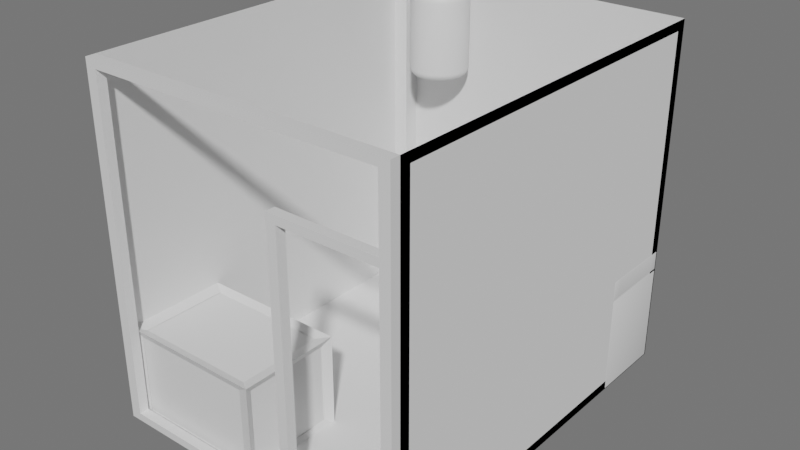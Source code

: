 # Source: atelier.blend  (saved by Blender 2.83.19; exported with 4.5.12 LTS)
import bpy
from mathutils import Matrix  # noqa: F401  (used for matrix-valued properties, if any)

bpy.ops.wm.read_factory_settings(use_empty=True)
scene = bpy.context.scene
scene.name = 'Scene'

# ---- collections
col_collection = bpy.data.collections.new('Collection'); scene.collection.children.link(col_collection)
col_serveur = bpy.data.collections.new('Serveur'); col_collection.children.link(col_serveur)
col_murs = bpy.data.collections.new('Murs'); scene.collection.children.link(col_murs)

# ---- materials (node trees are filled in below, after node groups)
mat_mur = bpy.data.materials.new('Mur')
mat_mur.use_transparent_shadow = False
mat_mur.diffuse_color = (1.0, 1.0, 1.0, 1.0)
mat_mur.roughness = 1.0
mat_chaudiere = bpy.data.materials.new('Chaudiere')
mat_chaudiere.use_transparent_shadow = False
mat_chaudiere.diffuse_color = (1.0, 1.0, 1.0, 1.0)
mat_chaudiere.metallic = 0.3689
mat_serveurframe = bpy.data.materials.new('ServeurFrame')
mat_serveurframe.use_transparent_shadow = False
mat_serveurframe.diffuse_color = (0.2556, 0.402, 0.1727, 1.0)
mat_serveur = bpy.data.materials.new('Serveur')
mat_serveur.use_transparent_shadow = False
mat_serveur.diffuse_color = (0.3316, 0.8, 0.1078, 0.3929)

# ---- material node trees
mat_mur.use_nodes = True; mat_mur.node_tree.nodes.clear()
_N = mat_mur.node_tree.nodes; _L = mat_mur.node_tree.links
n0 = _N.new('ShaderNodeBsdfPrincipled'); n0.name = 'Principled BSDF'; n0.location = (10, 300)
n0.distribution = 'GGX'
n0.subsurface_method = 'BURLEY'
n0.inputs[3].default_value = 1.45
n0.inputs[27].default_value = (0.0, 0.0, 0.0, 1.0)
n0.inputs[28].default_value = 1.0
n1 = _N.new('ShaderNodeOutputMaterial'); n1.name = 'Material Output'; n1.location = (300, 300)
_L.new(n0.outputs[0], n1.inputs[0])
n1.is_active_output = True
mat_chaudiere.use_nodes = True; mat_chaudiere.node_tree.nodes.clear()
_N = mat_chaudiere.node_tree.nodes; _L = mat_chaudiere.node_tree.links
n0 = _N.new('ShaderNodeBsdfPrincipled'); n0.name = 'Principled BSDF'; n0.location = (10, 300)
n0.distribution = 'GGX'
n0.subsurface_method = 'BURLEY'
n0.inputs[3].default_value = 1.45
n0.inputs[27].default_value = (0.0, 0.0, 0.0, 1.0)
n0.inputs[28].default_value = 1.0
n1 = _N.new('ShaderNodeOutputMaterial'); n1.name = 'Material Output'; n1.location = (300, 300)
_L.new(n0.outputs[0], n1.inputs[0])
n1.is_active_output = True
mat_serveurframe.use_nodes = True; mat_serveurframe.node_tree.nodes.clear()
_N = mat_serveurframe.node_tree.nodes; _L = mat_serveurframe.node_tree.links
n0 = _N.new('ShaderNodeBsdfPrincipled'); n0.name = 'Principled BSDF'; n0.location = (10, 300)
n0.distribution = 'GGX'
n0.subsurface_method = 'BURLEY'
n0.inputs[3].default_value = 1.45
n0.inputs[27].default_value = (0.0, 0.0, 0.0, 1.0)
n0.inputs[28].default_value = 1.0
n1 = _N.new('ShaderNodeOutputMaterial'); n1.name = 'Material Output'; n1.location = (300, 300)
_L.new(n0.outputs[0], n1.inputs[0])
n1.is_active_output = True
mat_serveur.use_nodes = True; mat_serveur.node_tree.nodes.clear()
_N = mat_serveur.node_tree.nodes; _L = mat_serveur.node_tree.links
n0 = _N.new('ShaderNodeBsdfPrincipled'); n0.name = 'Principled BSDF'; n0.location = (10, 300)
n0.distribution = 'GGX'
n0.subsurface_method = 'BURLEY'
n0.inputs[3].default_value = 1.45
n0.inputs[27].default_value = (0.0, 0.0, 0.0, 1.0)
n0.inputs[28].default_value = 1.0
n1 = _N.new('ShaderNodeOutputMaterial'); n1.name = 'Material Output'; n1.location = (300, 300)
_L.new(n0.outputs[0], n1.inputs[0])
n1.is_active_output = True

# ---- world
world_world = bpy.data.worlds.new('World'); scene.world = world_world
world_world.use_nodes = True; world_world.node_tree.nodes.clear()
_N = world_world.node_tree.nodes; _L = world_world.node_tree.links
n0 = _N.new('ShaderNodeOutputWorld'); n0.name = 'World Output'; n0.location = (300, 300)
n1 = _N.new('ShaderNodeBackground'); n1.name = 'Background'; n1.location = (10, 300)
n1.inputs[0].default_value = (0.1523, 0.1523, 0.1523, 1.0)
_L.new(n1.outputs[0], n0.inputs[0])
n0.is_active_output = True
world_world.color = (0.05088, 0.05088, 0.05088)
world_world.use_sun_shadow = False
world_world.sun_shadow_jitter_overblur = 0.0

# ---- meshes
me_plane_008 = bpy.data.meshes.new('Plane.008')
me_plane_008.from_pydata([(-1.192, -1.465, 0.0), (1.192, -1.465, 0.0), (-1.192, 1.465, 0.0), (1.192, 1.465, 0.0)], [], [(0, 2, 3, 1)])
_uv = me_plane_008.uv_layers.new(name='UVMap')
_uv.uv.foreach_set('vector', [0.0, 0.0, 0.0, 1.0, 1.0, 1.0, 1.0, 0.0])
me_plane_008.materials.append(mat_mur)
me_plane_008.use_remesh_fix_poles = True
me_plane_008.use_remesh_preserve_attributes = False
me_plane_008.use_mirror_vertex_groups = False
me_plane_008.update()
me_plane_011 = bpy.data.meshes.new('Plane.011')
me_plane_011.from_pydata([(0.6, -0.3, 0.0), (0.6, 0.3, 0.0), (0.2, -0.3, 0.0), (0.2, 0.3, 0.0), (-0.01953, -0.3, 0.0), (-0.01953, 0.3, 0.0), (0.5574, -0.2099, 0.0), (0.5574, 0.2099, 0.0), (0.2426, -0.2099, 0.0), (0.2426, 0.2099, 0.0), (0.5574, -0.2099, -0.1132), (0.5574, 0.2099, -0.1132), (0.2426, -0.2099, -0.1132), (0.2426, 0.2099, -0.1132), (0.5623, -0.3, 0.0), (0.2377, -0.3, 0.0), (0.2377, 0.3, 0.0), (0.5623, 0.3, 0.0), (0.5201, -0.231, 0.0), (0.2799, -0.231, 0.0), (0.2799, 0.231, 0.0), (0.5201, 0.231, 0.0), (0.5201, -0.231, -0.1132), (0.2799, -0.231, -0.1132), (0.2799, 0.231, -0.1132), (0.5201, 0.231, -0.1132), (0.6, -0.2225, 0.0), (0.6, 0.2225, 0.0), (0.2, -0.2225, 0.0), (0.2, 0.2225, 0.0), (-0.01953, -0.2225, 0.0), (-0.01953, 0.2225, 0.0), (0.5733, -0.1713, 0.0), (0.5733, 0.1713, 0.0), (0.2267, -0.1713, 0.0), (0.2267, 0.1713, 0.0), (0.5733, -0.1713, -0.1132), (0.5733, 0.1713, -0.1132), (0.2267, -0.1713, -0.1132), (0.2267, 0.1713, -0.1132), (0.5479, 0.1463, -0.1506), (0.5344, 0.1792, -0.1506), (0.2521, 0.1463, -0.1506), (0.2656, 0.1792, -0.1506), (0.2974, -0.1972, -0.1506), (0.2656, -0.1792, -0.1506), (0.5026, 0.1972, -0.1506), (0.5344, -0.1792, -0.1506), (0.5026, -0.1972, -0.1506), (0.2974, 0.1972, -0.1506), (0.5026, 0.1463, -0.1506), (0.2974, 0.1463, -0.1506), (0.5479, -0.1463, -0.1506), (0.2521, -0.1463, -0.1506), (0.5026, -0.1463, -0.1506), (0.2974, -0.1463, -0.1506), (0.6, -0.3, -0.1549), (0.6, 0.3, -0.1549), (0.2, -0.3, -0.1549), (0.2, 0.3, -0.1549), (-0.01953, -0.3, -0.1549), (-0.01953, 0.3, -0.1549), (0.5623, -0.3, -0.1549), (0.2377, -0.3, -0.1549), (0.2377, 0.3, -0.1549), (0.5623, 0.3, -0.1549), (0.6, -0.2225, -0.1549), (0.6, 0.2225, -0.1549), (0.5351, -0.2592, -0.1549), (0.5351, 0.2592, -0.1549), (0.1895, -0.2592, -0.1549), (0.1895, 0.2592, -0.1549), (-0.01953, -0.2592, -0.1549), (-0.01953, 0.2592, -0.1549), (0.5025, -0.2592, -0.1549), (0.222, -0.2592, -0.1549), (0.222, 0.2592, -0.1549), (0.5025, 0.2592, -0.1549), (0.5351, -0.1922, -0.1549), (0.5351, 0.1922, -0.1549)], [], [(29, 3, 9, 35), (28, 2, 4, 30), (21, 7, 11, 25), (17, 1, 7, 21), (26, 0, 6, 32), (15, 2, 8, 19), (38, 39, 42, 53), (35, 9, 13, 39), (19, 8, 12, 23), (32, 6, 10, 36), (6, 18, 22, 10), (18, 19, 23, 22), (11, 37, 40, 41), (22, 23, 44, 48), (0, 14, 18, 6), (14, 15, 19, 18), (3, 16, 20, 9), (16, 17, 21, 20), (9, 20, 24, 13), (20, 21, 25, 24), (12, 38, 53, 45), (25, 11, 41, 46), (10, 22, 48, 47), (37, 36, 52, 40), (7, 33, 37, 11), (33, 32, 36, 37), (8, 34, 38, 12), (34, 35, 39, 38), (23, 12, 45, 44), (24, 25, 46, 49), (1, 27, 33, 7), (27, 26, 32, 33), (3, 29, 31, 5), (29, 28, 30, 31), (2, 28, 34, 8), (28, 29, 35, 34), (55, 44, 45, 53), (52, 47, 48, 54), (54, 48, 44, 55), (46, 50, 51, 49), (50, 54, 55, 51), (41, 40, 50, 46), (40, 52, 54, 50), (49, 51, 42, 43), (51, 55, 53, 42), (39, 13, 43, 42), (13, 24, 49, 43), (36, 10, 47, 52), (1, 17, 65, 57), (14, 0, 56, 62), (4, 2, 58, 60), (15, 14, 62, 63), (3, 5, 61, 59), (0, 26, 66, 56), (16, 3, 59, 64), (26, 27, 67, 66), (17, 16, 64, 65), (2, 15, 63, 58), (27, 1, 57, 67), (60, 58, 70, 72), (64, 59, 71, 76), (59, 61, 73, 71), (65, 64, 76, 77), (58, 63, 75, 70), (56, 66, 78, 68), (57, 65, 77, 69), (66, 67, 79, 78), (62, 56, 68, 74), (67, 57, 69, 79), (63, 62, 74, 75)])
me_plane_011.polygons.foreach_set('use_smooth', [True] * 70)
_uv = me_plane_011.uv_layers.new(name='UVMap')
_uv.uv.foreach_set('vector', [1.0, 0.6667, 1.0, 1.0, 1.0, 1.0, 1.0, 0.6667, 1.0, 0.3333, 1.0, 0.0, 1.0, 0.0, 1.0, 0.3333, 0.0, 0.0, 0.0, 0.0, 0.0, 0.0, 0.0, 0.0, 0.0, 0.0, 0.0, 0.0, 0.0, 0.0, 0.0, 0.0, 0.0, 0.0, 0.0, 0.0, 0.0, 0.0, 0.0, 0.0, 0.0, 0.0, 0.0, 0.0, 0.0, 0.0, 0.0, 0.0, 1.0, 0.3333, 1.0, 0.6667, 1.0, 0.6667, 1.0, 0.3333, 1.0, 0.6667, 1.0, 1.0, 1.0, 1.0, 1.0, 0.6667, 0.0, 0.0, 0.0, 0.0, 0.0, 0.0, 0.0, 0.0, 0.0, 0.0, 0.0, 0.0, 0.0, 0.0, 0.0, 0.0, 0.0, 0.0, 0.0, 0.0, 0.0, 0.0, 0.0, 0.0, 0.0, 0.0, 0.0, 0.0, 0.0, 0.0, 0.0, 0.0, 0.0, 0.0, 0.0, 0.0, 0.0, 0.0, 0.0, 0.0, 0.0, 0.0, 0.0, 0.0, 0.0, 0.0, 0.0, 0.0, 0.0, 0.0, 0.0, 0.0, 0.0, 0.0, 0.0, 0.0, 0.0, 0.0, 0.0, 0.0, 0.0, 0.0, 0.0, 0.0, 0.0, 0.0, 0.0, 0.0, 0.0, 0.0, 0.0, 0.0, 0.0, 0.0, 0.0, 0.0, 0.0, 0.0, 0.0, 0.0, 0.0, 0.0, 0.0, 0.0, 0.0, 0.0, 0.0, 0.0, 0.0, 0.0, 0.0, 0.0, 0.0, 0.0, 0.0, 0.0, 1.0, 0.0, 1.0, 0.3333, 1.0, 0.3333, 1.0, 0.0, 0.0, 0.0, 0.0, 0.0, 0.0, 0.0, 0.0, 0.0, 0.0, 0.0, 0.0, 0.0, 0.0, 0.0, 0.0, 0.0, 0.0, 0.0, 0.0, 0.0, 0.0, 0.0, 0.0, 0.0, 0.0, 0.0, 0.0, 0.0, 0.0, 0.0, 0.0, 0.0, 0.0, 0.0, 0.0, 0.0, 0.0, 0.0, 0.0, 0.0, 1.0, 0.0, 1.0, 0.3333, 1.0, 0.3333, 1.0, 0.0, 1.0, 0.3333, 1.0, 0.6667, 1.0, 0.6667, 1.0, 0.3333, 0.0, 0.0, 0.0, 0.0, 0.0, 0.0, 0.0, 0.0, 0.0, 0.0, 0.0, 0.0, 0.0, 0.0, 0.0, 0.0, 0.0, 0.0, 0.0, 0.0, 0.0, 0.0, 0.0, 0.0, 0.0, 0.0, 0.0, 0.0, 0.0, 0.0, 0.0, 0.0, 1.0, 1.0, 1.0, 0.6667, 1.0, 0.6667, 1.0, 1.0, 1.0, 0.6667, 1.0, 0.3333, 1.0, 0.3333, 1.0, 0.6667, 1.0, 0.0, 1.0, 0.3333, 1.0, 0.3333, 1.0, 0.0, 1.0, 0.3333, 1.0, 0.6667, 1.0, 0.6667, 1.0, 0.3333, 1.0, 0.3333, 1.0, 0.0, 1.0, 0.0, 1.0, 0.3333, 1.0, 0.3333, 1.0, 0.0, 1.0, 0.0, 1.0, 0.3333, 1.0, 0.3333, 1.0, 0.0, 1.0, 0.0, 1.0, 0.3333, 1.0, 1.0, 1.0, 0.6667, 1.0, 0.6667, 1.0, 1.0, 1.0, 0.6667, 1.0, 0.3333, 1.0, 0.3333, 1.0, 0.6667, 1.0, 1.0, 1.0, 0.6667, 1.0, 0.6667, 1.0, 1.0, 1.0, 0.6667, 1.0, 0.3333, 1.0, 0.3333, 1.0, 0.6667, 1.0, 1.0, 1.0, 0.6667, 1.0, 0.6667, 1.0, 1.0, 1.0, 0.6667, 1.0, 0.3333, 1.0, 0.3333, 1.0, 0.6667, 1.0, 0.6667, 1.0, 1.0, 1.0, 1.0, 1.0, 0.6667, 0.0, 0.0, 0.0, 0.0, 0.0, 0.0, 0.0, 0.0, 0.0, 0.0, 0.0, 0.0, 0.0, 0.0, 0.0, 0.0, 0.0, 0.0, 0.0, 0.0, 0.0, 0.0, 0.0, 0.0, 0.0, 0.0, 0.0, 0.0, 0.0, 0.0, 0.0, 0.0, 1.0, 0.0, 1.0, 0.0, 1.0, 0.0, 1.0, 0.0, 0.0, 0.0, 0.0, 0.0, 0.0, 0.0, 0.0, 0.0, 1.0, 1.0, 1.0, 1.0, 1.0, 1.0, 1.0, 1.0, 0.0, 0.0, 0.0, 0.0, 0.0, 0.0, 0.0, 0.0, 0.0, 0.0, 0.0, 0.0, 0.0, 0.0, 0.0, 0.0, 0.0, 0.0, 0.0, 0.0, 0.0, 0.0, 0.0, 0.0, 0.0, 0.0, 0.0, 0.0, 0.0, 0.0, 0.0, 0.0, 0.0, 0.0, 0.0, 0.0, 0.0, 0.0, 0.0, 0.0, 0.0, 0.0, 0.0, 0.0, 0.0, 0.0, 0.0, 0.0, 1.0, 0.0, 1.0, 0.0, 1.0, 0.0, 1.0, 0.0, 0.0, 0.0, 0.0, 0.0, 0.0, 0.0, 0.0, 0.0, 1.0, 1.0, 1.0, 1.0, 1.0, 1.0, 1.0, 1.0, 0.0, 0.0, 0.0, 0.0, 0.0, 0.0, 0.0, 0.0, 0.0, 0.0, 0.0, 0.0, 0.0, 0.0, 0.0, 0.0, 0.0, 0.0, 0.0, 0.0, 0.0, 0.0, 0.0, 0.0, 0.0, 0.0, 0.0, 0.0, 0.0, 0.0, 0.0, 0.0, 0.0, 0.0, 0.0, 0.0, 0.0, 0.0, 0.0, 0.0, 0.0, 0.0, 0.0, 0.0, 0.0, 0.0, 0.0, 0.0, 0.0, 0.0, 0.0, 0.0, 0.0, 0.0, 0.0, 0.0, 0.0, 0.0, 0.0, 0.0, 0.0, 0.0, 0.0, 0.0])
me_plane_011.use_remesh_fix_poles = True
me_plane_011.use_remesh_preserve_attributes = False
me_plane_011.use_mirror_vertex_groups = False
me_plane_011.update()
me_plane_013 = bpy.data.meshes.new('Plane.013')
me_plane_013.from_pydata([(-0.6, -0.3, -0.1558), (0.6, -0.3, -0.1558), (-0.6, 0.3, -0.1558), (0.6, 0.3, -0.1558), (-0.6, -0.3, -0.901), (0.6, -0.3, -0.901), (-0.6, 0.3, -0.901), (0.6, 0.3, -0.901)], [], [(1, 3, 2, 0), (5, 4, 6, 7), (2, 3, 7, 6), (1, 0, 4, 5), (3, 1, 5, 7), (0, 2, 6, 4)])
me_plane_013.polygons.foreach_set('use_smooth', [True] * 6)
_uv = me_plane_013.uv_layers.new(name='UVMap')
_uv.uv.foreach_set('vector', [0.0, 0.0, 0.0, 0.0, 0.0, 0.0, 0.0, 0.0, 0.0, 0.0, 0.0, 0.0, 0.0, 0.0, 0.0, 0.0, 0.0, 0.0, 0.0, 0.0, 0.0, 0.0, 0.0, 0.0, 0.0, 0.0, 0.0, 0.0, 0.0, 0.0, 0.0, 0.0, 0.0, 0.0, 0.0, 0.0, 0.0, 0.0, 0.0, 0.0, 0.0, 0.0, 0.0, 0.0, 0.0, 0.0, 0.0, 0.0])
me_plane_013.use_remesh_fix_poles = True
me_plane_013.use_remesh_preserve_attributes = False
me_plane_013.use_mirror_vertex_groups = False
me_plane_013.update()
me_cylinder_002 = bpy.data.meshes.new('Cylinder.002')
me_cylinder_002.from_pydata([(0.0, 0.225, -0.29), (0.0, 0.225, 0.29), (0.02205, 0.2239, -0.29), (0.02205, 0.2239, 0.29), (0.0439, 0.2207, -0.29), (0.0439, 0.2207, 0.29), (0.06531, 0.2153, -0.29), (0.06531, 0.2153, 0.29), (0.0861, 0.2079, -0.29), (0.0861, 0.2079, 0.29), (0.1061, 0.1984, -0.29), (0.1061, 0.1984, 0.29), (0.125, 0.1871, -0.29), (0.125, 0.1871, 0.29), (0.1427, 0.1739, -0.29), (0.1427, 0.1739, 0.29), (0.1591, 0.1591, -0.29), (0.1591, 0.1591, 0.29), (0.1739, 0.1427, -0.29), (0.1739, 0.1427, 0.29), (0.1871, 0.125, -0.29), (0.1871, 0.125, 0.29), (0.1984, 0.1061, -0.29), (0.1984, 0.1061, 0.29), (0.2079, 0.0861, -0.29), (0.2079, 0.0861, 0.29), (0.2153, 0.06531, -0.29), (0.2153, 0.06531, 0.29), (0.2207, 0.0439, -0.29), (0.2207, 0.0439, 0.29), (0.2239, 0.02205, -0.29), (0.2239, 0.02205, 0.29), (0.225, -3.666e-08, -0.29), (0.225, -3.666e-08, 0.29), (0.2239, -0.02205, -0.29), (0.2239, -0.02205, 0.29), (0.2207, -0.0439, -0.29), (0.2207, -0.0439, 0.29), (0.2153, -0.06531, -0.29), (0.2153, -0.06531, 0.29), (0.2079, -0.0861, -0.29), (0.2079, -0.0861, 0.29), (0.1984, -0.1061, -0.29), (0.1984, -0.1061, 0.29), (0.1871, -0.125, -0.29), (0.1871, -0.125, 0.29), (0.1739, -0.1427, -0.29), (0.1739, -0.1427, 0.29), (0.1591, -0.1591, -0.29), (0.1591, -0.1591, 0.29), (0.1427, -0.1739, -0.29), (0.1427, -0.1739, 0.29), (0.125, -0.1871, -0.29), (0.125, -0.1871, 0.29), (0.1061, -0.1984, -0.29), (0.1061, -0.1984, 0.29), (0.0861, -0.2079, -0.29), (0.0861, -0.2079, 0.29), (0.06531, -0.2153, -0.29), (0.06531, -0.2153, 0.29), (0.0439, -0.2207, -0.29), (0.0439, -0.2207, 0.29), (0.02205, -0.2239, -0.29), (0.02205, -0.2239, 0.29), (-1.806e-07, -0.225, -0.29), (-1.806e-07, -0.225, 0.29), (-0.02205, -0.2239, -0.29), (-0.02205, -0.2239, 0.29), (-0.0439, -0.2207, -0.29), (-0.0439, -0.2207, 0.29), (-0.06531, -0.2153, -0.29), (-0.06531, -0.2153, 0.29), (-0.0861, -0.2079, -0.29), (-0.0861, -0.2079, 0.29), (-0.1061, -0.1984, -0.29), (-0.1061, -0.1984, 0.29), (-0.125, -0.1871, -0.29), (-0.125, -0.1871, 0.29), (-0.1427, -0.1739, -0.29), (-0.1427, -0.1739, 0.29), (-0.1591, -0.1591, -0.29), (-0.1591, -0.1591, 0.29), (-0.1739, -0.1427, -0.29), (-0.1739, -0.1427, 0.29), (-0.1871, -0.125, -0.29), (-0.1871, -0.125, 0.29), (-0.1984, -0.1061, -0.29), (-0.1984, -0.1061, 0.29), (-0.2079, -0.0861, -0.29), (-0.2079, -0.0861, 0.29), (-0.2153, -0.06531, -0.29), (-0.2153, -0.06531, 0.29), (-0.2207, -0.0439, -0.29), (-0.2207, -0.0439, 0.29), (-0.2239, -0.02205, -0.29), (-0.2239, -0.02205, 0.29), (-0.225, -1.046e-07, -0.29), (-0.225, -1.046e-07, 0.29), (-0.2239, 0.02205, -0.29), (-0.2239, 0.02205, 0.29), (-0.2207, 0.0439, -0.29), (-0.2207, 0.0439, 0.29), (-0.2153, 0.06531, -0.29), (-0.2153, 0.06531, 0.29), (-0.2079, 0.0861, -0.29), (-0.2079, 0.0861, 0.29), (-0.1984, 0.1061, -0.29), (-0.1984, 0.1061, 0.29), (-0.1871, 0.125, -0.29), (-0.1871, 0.125, 0.29), (-0.1739, 0.1427, -0.29), (-0.1739, 0.1427, 0.29), (-0.1591, 0.1591, -0.29), (-0.1591, 0.1591, 0.29), (-0.1427, 0.1739, -0.29), (-0.1427, 0.1739, 0.29), (-0.125, 0.1871, -0.29), (-0.125, 0.1871, 0.29), (-0.1061, 0.1984, -0.29), (-0.1061, 0.1984, 0.29), (-0.0861, 0.2079, -0.29), (-0.0861, 0.2079, 0.29), (-0.06531, 0.2153, -0.29), (-0.06531, 0.2153, 0.29), (-0.0439, 0.2207, -0.29), (-0.0439, 0.2207, 0.29), (-0.02205, 0.2239, -0.29), (-0.02205, 0.2239, 0.29), (0.0, 0.2021, 0.3283), (0.01981, 0.2011, 0.3283), (0.03942, 0.1982, 0.3283), (0.05865, 0.1934, 0.3283), (0.07732, 0.1867, 0.3283), (0.09525, 0.1782, 0.3283), (0.1123, 0.168, 0.3283), (0.1282, 0.1562, 0.3283), (0.1429, 0.1429, 0.3283), (0.1562, 0.1282, 0.3283), (0.168, 0.1123, 0.3283), (0.1782, 0.09525, 0.3283), (0.1867, 0.07732, 0.3283), (0.1934, 0.05865, 0.3283), (0.1982, 0.03942, 0.3283), (0.2011, 0.01981, 0.3283), (0.2021, -3.292e-08, 0.3283), (0.2011, -0.01981, 0.3283), (0.1982, -0.03942, 0.3283), (0.1934, -0.05865, 0.3283), (0.1867, -0.07732, 0.3283), (0.1782, -0.09525, 0.3283), (0.168, -0.1123, 0.3283), (0.1562, -0.1282, 0.3283), (0.1429, -0.1429, 0.3283), (0.1282, -0.1562, 0.3283), (0.1123, -0.168, 0.3283), (0.09525, -0.1782, 0.3283), (0.07732, -0.1867, 0.3283), (0.05865, -0.1934, 0.3283), (0.03942, -0.1982, 0.3283), (0.0198, -0.2011, 0.3283), (-1.622e-07, -0.2021, 0.3283), (-0.01981, -0.2011, 0.3283), (-0.03942, -0.1982, 0.3283), (-0.05865, -0.1934, 0.3283), (-0.07732, -0.1867, 0.3283), (-0.09525, -0.1782, 0.3283), (-0.1123, -0.168, 0.3283), (-0.1282, -0.1562, 0.3283), (-0.1429, -0.1429, 0.3283), (-0.1562, -0.1282, 0.3283), (-0.168, -0.1123, 0.3283), (-0.1782, -0.09525, 0.3283), (-0.1867, -0.07732, 0.3283), (-0.1934, -0.05865, 0.3283), (-0.1982, -0.03942, 0.3283), (-0.2011, -0.01981, 0.3283), (-0.2021, -9.394e-08, 0.3283), (-0.2011, 0.0198, 0.3283), (-0.1982, 0.03942, 0.3283), (-0.1934, 0.05865, 0.3283), (-0.1867, 0.07732, 0.3283), (-0.1782, 0.09525, 0.3283), (-0.168, 0.1123, 0.3283), (-0.1562, 0.1282, 0.3283), (-0.1429, 0.1429, 0.3283), (-0.1282, 0.1562, 0.3283), (-0.1123, 0.168, 0.3283), (-0.09525, 0.1782, 0.3283), (-0.07732, 0.1867, 0.3283), (-0.05865, 0.1934, 0.3283), (-0.03942, 0.1982, 0.3283), (-0.01981, 0.2011, 0.3283), (0.0, 0.1922, -0.33), (0.01883, 0.1912, -0.33), (0.03749, 0.1885, -0.33), (0.05578, 0.1839, -0.33), (0.07353, 0.1775, -0.33), (0.09058, 0.1695, -0.33), (0.1068, 0.1598, -0.33), (0.1219, 0.1485, -0.33), (0.1359, 0.1359, -0.33), (0.1485, 0.1219, -0.33), (0.1598, 0.1068, -0.33), (0.1695, 0.09058, -0.33), (0.1775, 0.07353, -0.33), (0.1839, 0.05578, -0.33), (0.1885, 0.03749, -0.33), (0.1912, 0.01883, -0.33), (0.1922, -3.131e-08, -0.33), (0.1912, -0.01883, -0.33), (0.1885, -0.03749, -0.33), (0.1839, -0.05578, -0.33), (0.1775, -0.07353, -0.33), (0.1695, -0.09058, -0.33), (0.1598, -0.1068, -0.33), (0.1485, -0.1219, -0.33), (0.1359, -0.1359, -0.33), (0.1219, -0.1485, -0.33), (0.1068, -0.1598, -0.33), (0.09058, -0.1695, -0.33), (0.07353, -0.1775, -0.33), (0.05578, -0.1839, -0.33), (0.03749, -0.1885, -0.33), (0.01883, -0.1912, -0.33), (-1.542e-07, -0.1922, -0.33), (-0.01883, -0.1912, -0.33), (-0.03749, -0.1885, -0.33), (-0.05578, -0.1839, -0.33), (-0.07353, -0.1775, -0.33), (-0.09058, -0.1695, -0.33), (-0.1068, -0.1598, -0.33), (-0.1219, -0.1485, -0.33), (-0.1359, -0.1359, -0.33), (-0.1485, -0.1219, -0.33), (-0.1598, -0.1068, -0.33), (-0.1695, -0.09058, -0.33), (-0.1775, -0.07353, -0.33), (-0.1839, -0.05578, -0.33), (-0.1885, -0.03749, -0.33), (-0.1912, -0.01883, -0.33), (-0.1922, -8.934e-08, -0.33), (-0.1912, 0.01883, -0.33), (-0.1885, 0.03749, -0.33), (-0.1839, 0.05578, -0.33), (-0.1775, 0.07353, -0.33), (-0.1695, 0.09058, -0.33), (-0.1598, 0.1068, -0.33), (-0.1485, 0.1219, -0.33), (-0.1359, 0.1359, -0.33), (-0.1219, 0.1485, -0.33), (-0.1068, 0.1598, -0.33), (-0.09058, 0.1695, -0.33), (-0.07354, 0.1775, -0.33), (-0.05578, 0.1839, -0.33), (-0.03749, 0.1885, -0.33), (-0.01884, 0.1912, -0.33)], [], [(0, 1, 3, 2), (2, 3, 5, 4), (4, 5, 7, 6), (6, 7, 9, 8), (8, 9, 11, 10), (10, 11, 13, 12), (12, 13, 15, 14), (14, 15, 17, 16), (16, 17, 19, 18), (18, 19, 21, 20), (20, 21, 23, 22), (22, 23, 25, 24), (24, 25, 27, 26), (26, 27, 29, 28), (28, 29, 31, 30), (30, 31, 33, 32), (32, 33, 35, 34), (34, 35, 37, 36), (36, 37, 39, 38), (38, 39, 41, 40), (40, 41, 43, 42), (42, 43, 45, 44), (44, 45, 47, 46), (46, 47, 49, 48), (48, 49, 51, 50), (50, 51, 53, 52), (52, 53, 55, 54), (54, 55, 57, 56), (56, 57, 59, 58), (58, 59, 61, 60), (60, 61, 63, 62), (62, 63, 65, 64), (64, 65, 67, 66), (66, 67, 69, 68), (68, 69, 71, 70), (70, 71, 73, 72), (72, 73, 75, 74), (74, 75, 77, 76), (76, 77, 79, 78), (78, 79, 81, 80), (80, 81, 83, 82), (82, 83, 85, 84), (84, 85, 87, 86), (86, 87, 89, 88), (88, 89, 91, 90), (90, 91, 93, 92), (92, 93, 95, 94), (94, 95, 97, 96), (96, 97, 99, 98), (98, 99, 101, 100), (100, 101, 103, 102), (102, 103, 105, 104), (104, 105, 107, 106), (106, 107, 109, 108), (108, 109, 111, 110), (110, 111, 113, 112), (112, 113, 115, 114), (114, 115, 117, 116), (116, 117, 119, 118), (118, 119, 121, 120), (120, 121, 123, 122), (122, 123, 125, 124), (53, 51, 153, 154), (124, 125, 127, 126), (126, 127, 1, 0), (16, 18, 201, 200), (129, 128, 191, 190, 189, 188, 187, 186, 185, 184, 183, 182, 181, 180, 179, 178, 177, 176, 175, 174, 173, 172, 171, 170, 169, 168, 167, 166, 165, 164, 163, 162, 161, 160, 159, 158, 157, 156, 155, 154, 153, 152, 151, 150, 149, 148, 147, 146, 145, 144, 143, 142, 141, 140, 139, 138, 137, 136, 135, 134, 133, 132, 131, 130), (123, 121, 188, 189), (71, 69, 162, 163), (19, 17, 136, 137), (89, 87, 171, 172), (37, 35, 145, 146), (107, 105, 180, 181), (3, 1, 128, 129), (55, 53, 154, 155), (125, 123, 189, 190), (73, 71, 163, 164), (21, 19, 137, 138), (91, 89, 172, 173), (39, 37, 146, 147), (109, 107, 181, 182), (57, 55, 155, 156), (127, 125, 190, 191), (5, 3, 129, 130), (75, 73, 164, 165), (23, 21, 138, 139), (93, 91, 173, 174), (41, 39, 147, 148), (111, 109, 182, 183), (59, 57, 156, 157), (1, 127, 191, 128), (7, 5, 130, 131), (77, 75, 165, 166), (25, 23, 139, 140), (95, 93, 174, 175), (43, 41, 148, 149), (113, 111, 183, 184), (61, 59, 157, 158), (9, 7, 131, 132), (79, 77, 166, 167), (27, 25, 140, 141), (97, 95, 175, 176), (45, 43, 149, 150), (115, 113, 184, 185), (63, 61, 158, 159), (11, 9, 132, 133), (81, 79, 167, 168), (29, 27, 141, 142), (99, 97, 176, 177), (47, 45, 150, 151), (117, 115, 185, 186), (65, 63, 159, 160), (13, 11, 133, 134), (83, 81, 168, 169), (31, 29, 142, 143), (101, 99, 177, 178), (49, 47, 151, 152), (119, 117, 186, 187), (67, 65, 160, 161), (15, 13, 134, 135), (85, 83, 169, 170), (33, 31, 143, 144), (103, 101, 178, 179), (51, 49, 152, 153), (121, 119, 187, 188), (69, 67, 161, 162), (17, 15, 135, 136), (87, 85, 170, 171), (35, 33, 144, 145), (105, 103, 179, 180), (192, 193, 194, 195, 196, 197, 198, 199, 200, 201, 202, 203, 204, 205, 206, 207, 208, 209, 210, 211, 212, 213, 214, 215, 216, 217, 218, 219, 220, 221, 222, 223, 224, 225, 226, 227, 228, 229, 230, 231, 232, 233, 234, 235, 236, 237, 238, 239, 240, 241, 242, 243, 244, 245, 246, 247, 248, 249, 250, 251, 252, 253, 254, 255), (86, 88, 236, 235), (34, 36, 210, 209), (104, 106, 245, 244), (0, 2, 193, 192), (52, 54, 219, 218), (122, 124, 254, 253), (70, 72, 228, 227), (18, 20, 202, 201), (88, 90, 237, 236), (36, 38, 211, 210), (106, 108, 246, 245), (54, 56, 220, 219), (124, 126, 255, 254), (2, 4, 194, 193), (72, 74, 229, 228), (20, 22, 203, 202), (90, 92, 238, 237), (38, 40, 212, 211), (108, 110, 247, 246), (56, 58, 221, 220), (126, 0, 192, 255), (4, 6, 195, 194), (74, 76, 230, 229), (22, 24, 204, 203), (92, 94, 239, 238), (40, 42, 213, 212), (110, 112, 248, 247), (58, 60, 222, 221), (6, 8, 196, 195), (76, 78, 231, 230), (24, 26, 205, 204), (94, 96, 240, 239), (42, 44, 214, 213), (112, 114, 249, 248), (60, 62, 223, 222), (8, 10, 197, 196), (78, 80, 232, 231), (26, 28, 206, 205), (96, 98, 241, 240), (44, 46, 215, 214), (114, 116, 250, 249), (62, 64, 224, 223), (10, 12, 198, 197), (80, 82, 233, 232), (28, 30, 207, 206), (98, 100, 242, 241), (46, 48, 216, 215), (116, 118, 251, 250), (64, 66, 225, 224), (12, 14, 199, 198), (82, 84, 234, 233), (30, 32, 208, 207), (100, 102, 243, 242), (48, 50, 217, 216), (118, 120, 252, 251), (66, 68, 226, 225), (14, 16, 200, 199), (84, 86, 235, 234), (32, 34, 209, 208), (102, 104, 244, 243), (50, 52, 218, 217), (120, 122, 253, 252), (68, 70, 227, 226)])
me_cylinder_002.polygons.foreach_set('use_smooth', [True] * 194)
_uv = me_cylinder_002.uv_layers.new(name='UVMap')
_uv.uv.foreach_set('vector', [1.0, 0.5, 1.0, 1.0, 0.9844, 1.0, 0.9844, 0.5, 0.9844, 0.5, 0.9844, 1.0, 0.9688, 1.0, 0.9688, 0.5, 0.9688, 0.5, 0.9688, 1.0, 0.9531, 1.0, 0.9531, 0.5, 0.9531, 0.5, 0.9531, 1.0, 0.9375, 1.0, 0.9375, 0.5, 0.9375, 0.5, 0.9375, 1.0, 0.9219, 1.0, 0.9219, 0.5, 0.9219, 0.5, 0.9219, 1.0, 0.9062, 1.0, 0.9062, 0.5, 0.9062, 0.5, 0.9062, 1.0, 0.8906, 1.0, 0.8906, 0.5, 0.8906, 0.5, 0.8906, 1.0, 0.875, 1.0, 0.875, 0.5, 0.875, 0.5, 0.875, 1.0, 0.8594, 1.0, 0.8594, 0.5, 0.8594, 0.5, 0.8594, 1.0, 0.8438, 1.0, 0.8438, 0.5, 0.8438, 0.5, 0.8438, 1.0, 0.8281, 1.0, 0.8281, 0.5, 0.8281, 0.5, 0.8281, 1.0, 0.8125, 1.0, 0.8125, 0.5, 0.8125, 0.5, 0.8125, 1.0, 0.7969, 1.0, 0.7969, 0.5, 0.7969, 0.5, 0.7969, 1.0, 0.7812, 1.0, 0.7812, 0.5, 0.7812, 0.5, 0.7812, 1.0, 0.7656, 1.0, 0.7656, 0.5, 0.7656, 0.5, 0.7656, 1.0, 0.75, 1.0, 0.75, 0.5, 0.75, 0.5, 0.75, 1.0, 0.7344, 1.0, 0.7344, 0.5, 0.7344, 0.5, 0.7344, 1.0, 0.7188, 1.0, 0.7188, 0.5, 0.7188, 0.5, 0.7188, 1.0, 0.7031, 1.0, 0.7031, 0.5, 0.7031, 0.5, 0.7031, 1.0, 0.6875, 1.0, 0.6875, 0.5, 0.6875, 0.5, 0.6875, 1.0, 0.6719, 1.0, 0.6719, 0.5, 0.6719, 0.5, 0.6719, 1.0, 0.6562, 1.0, 0.6562, 0.5, 0.6562, 0.5, 0.6562, 1.0, 0.6406, 1.0, 0.6406, 0.5, 0.6406, 0.5, 0.6406, 1.0, 0.625, 1.0, 0.625, 0.5, 0.625, 0.5, 0.625, 1.0, 0.6094, 1.0, 0.6094, 0.5, 0.6094, 0.5, 0.6094, 1.0, 0.5938, 1.0, 0.5938, 0.5, 0.5938, 0.5, 0.5938, 1.0, 0.5781, 1.0, 0.5781, 0.5, 0.5781, 0.5, 0.5781, 1.0, 0.5625, 1.0, 0.5625, 0.5, 0.5625, 0.5, 0.5625, 1.0, 0.5469, 1.0, 0.5469, 0.5, 0.5469, 0.5, 0.5469, 1.0, 0.5312, 1.0, 0.5312, 0.5, 0.5312, 0.5, 0.5312, 1.0, 0.5156, 1.0, 0.5156, 0.5, 0.5156, 0.5, 0.5156, 1.0, 0.5, 1.0, 0.5, 0.5, 0.5, 0.5, 0.5, 1.0, 0.4844, 1.0, 0.4844, 0.5, 0.4844, 0.5, 0.4844, 1.0, 0.4688, 1.0, 0.4688, 0.5, 0.4688, 0.5, 0.4688, 1.0, 0.4531, 1.0, 0.4531, 0.5, 0.4531, 0.5, 0.4531, 1.0, 0.4375, 1.0, 0.4375, 0.5, 0.4375, 0.5, 0.4375, 1.0, 0.4219, 1.0, 0.4219, 0.5, 0.4219, 0.5, 0.4219, 1.0, 0.4062, 1.0, 0.4062, 0.5, 0.4062, 0.5, 0.4062, 1.0, 0.3906, 1.0, 0.3906, 0.5, 0.3906, 0.5, 0.3906, 1.0, 0.375, 1.0, 0.375, 0.5, 0.375, 0.5, 0.375, 1.0, 0.3594, 1.0, 0.3594, 0.5, 0.3594, 0.5, 0.3594, 1.0, 0.3438, 1.0, 0.3438, 0.5, 0.3438, 0.5, 0.3438, 1.0, 0.3281, 1.0, 0.3281, 0.5, 0.3281, 0.5, 0.3281, 1.0, 0.3125, 1.0, 0.3125, 0.5, 0.3125, 0.5, 0.3125, 1.0, 0.2969, 1.0, 0.2969, 0.5, 0.2969, 0.5, 0.2969, 1.0, 0.2812, 1.0, 0.2812, 0.5, 0.2812, 0.5, 0.2812, 1.0, 0.2656, 1.0, 0.2656, 0.5, 0.2656, 0.5, 0.2656, 1.0, 0.25, 1.0, 0.25, 0.5, 0.25, 0.5, 0.25, 1.0, 0.2344, 1.0, 0.2344, 0.5, 0.2344, 0.5, 0.2344, 1.0, 0.2188, 1.0, 0.2188, 0.5, 0.2188, 0.5, 0.2188, 1.0, 0.2031, 1.0, 0.2031, 0.5, 0.2031, 0.5, 0.2031, 1.0, 0.1875, 1.0, 0.1875, 0.5, 0.1875, 0.5, 0.1875, 1.0, 0.1719, 1.0, 0.1719, 0.5, 0.1719, 0.5, 0.1719, 1.0, 0.1562, 1.0, 0.1562, 0.5, 0.1562, 0.5, 0.1562, 1.0, 0.1406, 1.0, 0.1406, 0.5, 0.1406, 0.5, 0.1406, 1.0, 0.125, 1.0, 0.125, 0.5, 0.125, 0.5, 0.125, 1.0, 0.1094, 1.0, 0.1094, 0.5, 0.1094, 0.5, 0.1094, 1.0, 0.09375, 1.0, 0.09375, 0.5, 0.09375, 0.5, 0.09375, 1.0, 0.07812, 1.0, 0.07812, 0.5, 0.07812, 0.5, 0.07812, 1.0, 0.0625, 1.0, 0.0625, 0.5, 0.0625, 0.5, 0.0625, 1.0, 0.04688, 1.0, 0.04688, 0.5, 0.04688, 0.5, 0.04688, 1.0, 0.03125, 1.0, 0.03125, 0.5, 0.5938, 1.0, 0.6094, 1.0, 0.6094, 1.0, 0.5938, 1.0, 0.03125, 0.5, 0.03125, 1.0, 0.01562, 1.0, 0.01562, 0.5, 0.01562, 0.5, 0.01562, 1.0, 0.0, 1.0, 0.0, 0.5, 0.875, 0.5, 0.8594, 0.5, 0.8594, 0.5, 0.875, 0.5, 0.2735, 0.4888, 0.25, 0.49, 0.2265, 0.4888, 0.2032, 0.4854, 0.1803, 0.4797, 0.1582, 0.4717, 0.1369, 0.4617, 0.1167, 0.4496, 0.09775, 0.4355, 0.08029, 0.4197, 0.06448, 0.4023, 0.05045, 0.3833, 0.03834, 0.3631, 0.02827, 0.3418, 0.02033, 0.3197, 0.01461, 0.2968, 0.01116, 0.2735, 0.01, 0.25, 0.01116, 0.2265, 0.01461, 0.2032, 0.02033, 0.1803, 0.02827, 0.1582, 0.03834, 0.1369, 0.05045, 0.1167, 0.06448, 0.09775, 0.08029, 0.08029, 0.09775, 0.06448, 0.1167, 0.05045, 0.1369, 0.03834, 0.1582, 0.02827, 0.1803, 0.02033, 0.2032, 0.01461, 0.2265, 0.01116, 0.25, 0.01, 0.2735, 0.01116, 0.2968, 0.01461, 0.3197, 0.02033, 0.3418, 0.02827, 0.3631, 0.03834, 0.3833, 0.05045, 0.4023, 0.06448, 0.4197, 0.08029, 0.4355, 0.09775, 0.4496, 0.1167, 0.4617, 0.1369, 0.4717, 0.1582, 0.4797, 0.1803, 0.4854, 0.2032, 0.4888, 0.2265, 0.49, 0.25, 0.4888, 0.2735, 0.4854, 0.2968, 0.4797, 0.3197, 0.4717, 0.3418, 0.4617, 0.3631, 0.4496, 0.3833, 0.4355, 0.4023, 0.4197, 0.4197, 0.4023, 0.4355, 0.3833, 0.4496, 0.3631, 0.4617, 0.3418, 0.4717, 0.3197, 0.4797, 0.2968, 0.4854, 0.04688, 1.0, 0.0625, 1.0, 0.0625, 1.0, 0.04688, 1.0, 0.4531, 1.0, 0.4688, 1.0, 0.4688, 1.0, 0.4531, 1.0, 0.8594, 1.0, 0.875, 1.0, 0.875, 1.0, 0.8594, 1.0, 0.3125, 1.0, 0.3281, 1.0, 0.3281, 1.0, 0.3125, 1.0, 0.7188, 1.0, 0.7344, 1.0, 0.7344, 1.0, 0.7188, 1.0, 0.1719, 1.0, 0.1875, 1.0, 0.1875, 1.0, 0.1719, 1.0, 0.9844, 1.0, 1.0, 1.0, 1.0, 1.0, 0.9844, 1.0, 0.5781, 1.0, 0.5938, 1.0, 0.5938, 1.0, 0.5781, 1.0, 0.03125, 1.0, 0.04688, 1.0, 0.04688, 1.0, 0.03125, 1.0, 0.4375, 1.0, 0.4531, 1.0, 0.4531, 1.0, 0.4375, 1.0, 0.8438, 1.0, 0.8594, 1.0, 0.8594, 1.0, 0.8438, 1.0, 0.2969, 1.0, 0.3125, 1.0, 0.3125, 1.0, 0.2969, 1.0, 0.7031, 1.0, 0.7188, 1.0, 0.7188, 1.0, 0.7031, 1.0, 0.1562, 1.0, 0.1719, 1.0, 0.1719, 1.0, 0.1562, 1.0, 0.5625, 1.0, 0.5781, 1.0, 0.5781, 1.0, 0.5625, 1.0, 0.01562, 1.0, 0.03125, 1.0, 0.03125, 1.0, 0.01562, 1.0, 0.9688, 1.0, 0.9844, 1.0, 0.9844, 1.0, 0.9688, 1.0, 0.4219, 1.0, 0.4375, 1.0, 0.4375, 1.0, 0.4219, 1.0, 0.8281, 1.0, 0.8438, 1.0, 0.8438, 1.0, 0.8281, 1.0, 0.2812, 1.0, 0.2969, 1.0, 0.2969, 1.0, 0.2812, 1.0, 0.6875, 1.0, 0.7031, 1.0, 0.7031, 1.0, 0.6875, 1.0, 0.1406, 1.0, 0.1562, 1.0, 0.1562, 1.0, 0.1406, 1.0, 0.5469, 1.0, 0.5625, 1.0, 0.5625, 1.0, 0.5469, 1.0, 0.0, 1.0, 0.01562, 1.0, 0.01562, 1.0, 0.0, 1.0, 0.9531, 1.0, 0.9688, 1.0, 0.9688, 1.0, 0.9531, 1.0, 0.4062, 1.0, 0.4219, 1.0, 0.4219, 1.0, 0.4062, 1.0, 0.8125, 1.0, 0.8281, 1.0, 0.8281, 1.0, 0.8125, 1.0, 0.2656, 1.0, 0.2812, 1.0, 0.2812, 1.0, 0.2656, 1.0, 0.6719, 1.0, 0.6875, 1.0, 0.6875, 1.0, 0.6719, 1.0, 0.125, 1.0, 0.1406, 1.0, 0.1406, 1.0, 0.125, 1.0, 0.5312, 1.0, 0.5469, 1.0, 0.5469, 1.0, 0.5312, 1.0, 0.9375, 1.0, 0.9531, 1.0, 0.9531, 1.0, 0.9375, 1.0, 0.3906, 1.0, 0.4062, 1.0, 0.4062, 1.0, 0.3906, 1.0, 0.7969, 1.0, 0.8125, 1.0, 0.8125, 1.0, 0.7969, 1.0, 0.25, 1.0, 0.2656, 1.0, 0.2656, 1.0, 0.25, 1.0, 0.6562, 1.0, 0.6719, 1.0, 0.6719, 1.0, 0.6562, 1.0, 0.1094, 1.0, 0.125, 1.0, 0.125, 1.0, 0.1094, 1.0, 0.5156, 1.0, 0.5312, 1.0, 0.5312, 1.0, 0.5156, 1.0, 0.9219, 1.0, 0.9375, 1.0, 0.9375, 1.0, 0.9219, 1.0, 0.375, 1.0, 0.3906, 1.0, 0.3906, 1.0, 0.375, 1.0, 0.7812, 1.0, 0.7969, 1.0, 0.7969, 1.0, 0.7812, 1.0, 0.2344, 1.0, 0.25, 1.0, 0.25, 1.0, 0.2344, 1.0, 0.6406, 1.0, 0.6562, 1.0, 0.6562, 1.0, 0.6406, 1.0, 0.09375, 1.0, 0.1094, 1.0, 0.1094, 1.0, 0.09375, 1.0, 0.5, 1.0, 0.5156, 1.0, 0.5156, 1.0, 0.5, 1.0, 0.9062, 1.0, 0.9219, 1.0, 0.9219, 1.0, 0.9062, 1.0, 0.3594, 1.0, 0.375, 1.0, 0.375, 1.0, 0.3594, 1.0, 0.7656, 1.0, 0.7812, 1.0, 0.7812, 1.0, 0.7656, 1.0, 0.2188, 1.0, 0.2344, 1.0, 0.2344, 1.0, 0.2188, 1.0, 0.625, 1.0, 0.6406, 1.0, 0.6406, 1.0, 0.625, 1.0, 0.07812, 1.0, 0.09375, 1.0, 0.09375, 1.0, 0.07812, 1.0, 0.4844, 1.0, 0.5, 1.0, 0.5, 1.0, 0.4844, 1.0, 0.8906, 1.0, 0.9062, 1.0, 0.9062, 1.0, 0.8906, 1.0, 0.3438, 1.0, 0.3594, 1.0, 0.3594, 1.0, 0.3438, 1.0, 0.75, 1.0, 0.7656, 1.0, 0.7656, 1.0, 0.75, 1.0, 0.2031, 1.0, 0.2188, 1.0, 0.2188, 1.0, 0.2031, 1.0, 0.6094, 1.0, 0.625, 1.0, 0.625, 1.0, 0.6094, 1.0, 0.0625, 1.0, 0.07812, 1.0, 0.07812, 1.0, 0.0625, 1.0, 0.4688, 1.0, 0.4844, 1.0, 0.4844, 1.0, 0.4688, 1.0, 0.875, 1.0, 0.8906, 1.0, 0.8906, 1.0, 0.875, 1.0, 0.3281, 1.0, 0.3438, 1.0, 0.3438, 1.0, 0.3281, 1.0, 0.7344, 1.0, 0.75, 1.0, 0.75, 1.0, 0.7344, 1.0, 0.1875, 1.0, 0.2031, 1.0, 0.2031, 1.0, 0.1875, 1.0, 0.75, 0.49, 0.7735, 0.4888, 0.7968, 0.4854, 0.8197, 0.4797, 0.8418, 0.4717, 0.8631, 0.4617, 0.8833, 0.4496, 0.9023, 0.4355, 0.9197, 0.4197, 0.9355, 0.4023, 0.9496, 0.3833, 0.9617, 0.3631, 0.9717, 0.3418, 0.9797, 0.3197, 0.9854, 0.2968, 0.9888, 0.2735, 0.99, 0.25, 0.9888, 0.2265, 0.9854, 0.2032, 0.9797, 0.1803, 0.9717, 0.1582, 0.9617, 0.1369, 0.9496, 0.1167, 0.9355, 0.09775, 0.9197, 0.08029, 0.9023, 0.06448, 0.8833, 0.05045, 0.8631, 0.03834, 0.8418, 0.02827, 0.8197, 0.02033, 0.7968, 0.01461, 0.7735, 0.01116, 0.75, 0.01, 0.7265, 0.01116, 0.7032, 0.01461, 0.6803, 0.02033, 0.6582, 0.02827, 0.6369, 0.03834, 0.6167, 0.05045, 0.5977, 0.06448, 0.5803, 0.08029, 0.5645, 0.09775, 0.5504, 0.1167, 0.5383, 0.1369, 0.5283, 0.1582, 0.5203, 0.1803, 0.5146, 0.2032, 0.5112, 0.2265, 0.51, 0.25, 0.5112, 0.2735, 0.5146, 0.2968, 0.5203, 0.3197, 0.5283, 0.3418, 0.5383, 0.3631, 0.5504, 0.3833, 0.5645, 0.4023, 0.5803, 0.4197, 0.5977, 0.4355, 0.6167, 0.4496, 0.6369, 0.4617, 0.6582, 0.4717, 0.6803, 0.4797, 0.7032, 0.4854, 0.7265, 0.4888, 0.3281, 0.5, 0.3125, 0.5, 0.3125, 0.5, 0.3281, 0.5, 0.7344, 0.5, 0.7188, 0.5, 0.7188, 0.5, 0.7344, 0.5, 0.1875, 0.5, 0.1719, 0.5, 0.1719, 0.5, 0.1875, 0.5, 1.0, 0.5, 0.9844, 0.5, 0.9844, 0.5, 1.0, 0.5, 0.5938, 0.5, 0.5781, 0.5, 0.5781, 0.5, 0.5938, 0.5, 0.04688, 0.5, 0.03125, 0.5, 0.03125, 0.5, 0.04688, 0.5, 0.4531, 0.5, 0.4375, 0.5, 0.4375, 0.5, 0.4531, 0.5, 0.8594, 0.5, 0.8438, 0.5, 0.8438, 0.5, 0.8594, 0.5, 0.3125, 0.5, 0.2969, 0.5, 0.2969, 0.5, 0.3125, 0.5, 0.7188, 0.5, 0.7031, 0.5, 0.7031, 0.5, 0.7188, 0.5, 0.1719, 0.5, 0.1562, 0.5, 0.1562, 0.5, 0.1719, 0.5, 0.5781, 0.5, 0.5625, 0.5, 0.5625, 0.5, 0.5781, 0.5, 0.03125, 0.5, 0.01562, 0.5, 0.01562, 0.5, 0.03125, 0.5, 0.9844, 0.5, 0.9688, 0.5, 0.9688, 0.5, 0.9844, 0.5, 0.4375, 0.5, 0.4219, 0.5, 0.4219, 0.5, 0.4375, 0.5, 0.8438, 0.5, 0.8281, 0.5, 0.8281, 0.5, 0.8438, 0.5, 0.2969, 0.5, 0.2812, 0.5, 0.2812, 0.5, 0.2969, 0.5, 0.7031, 0.5, 0.6875, 0.5, 0.6875, 0.5, 0.7031, 0.5, 0.1562, 0.5, 0.1406, 0.5, 0.1406, 0.5, 0.1562, 0.5, 0.5625, 0.5, 0.5469, 0.5, 0.5469, 0.5, 0.5625, 0.5, 0.01562, 0.5, 0.0, 0.5, 0.0, 0.5, 0.01562, 0.5, 0.9688, 0.5, 0.9531, 0.5, 0.9531, 0.5, 0.9688, 0.5, 0.4219, 0.5, 0.4062, 0.5, 0.4062, 0.5, 0.4219, 0.5, 0.8281, 0.5, 0.8125, 0.5, 0.8125, 0.5, 0.8281, 0.5, 0.2812, 0.5, 0.2656, 0.5, 0.2656, 0.5, 0.2812, 0.5, 0.6875, 0.5, 0.6719, 0.5, 0.6719, 0.5, 0.6875, 0.5, 0.1406, 0.5, 0.125, 0.5, 0.125, 0.5, 0.1406, 0.5, 0.5469, 0.5, 0.5312, 0.5, 0.5312, 0.5, 0.5469, 0.5, 0.9531, 0.5, 0.9375, 0.5, 0.9375, 0.5, 0.9531, 0.5, 0.4062, 0.5, 0.3906, 0.5, 0.3906, 0.5, 0.4062, 0.5, 0.8125, 0.5, 0.7969, 0.5, 0.7969, 0.5, 0.8125, 0.5, 0.2656, 0.5, 0.25, 0.5, 0.25, 0.5, 0.2656, 0.5, 0.6719, 0.5, 0.6562, 0.5, 0.6562, 0.5, 0.6719, 0.5, 0.125, 0.5, 0.1094, 0.5, 0.1094, 0.5, 0.125, 0.5, 0.5312, 0.5, 0.5156, 0.5, 0.5156, 0.5, 0.5312, 0.5, 0.9375, 0.5, 0.9219, 0.5, 0.9219, 0.5, 0.9375, 0.5, 0.3906, 0.5, 0.375, 0.5, 0.375, 0.5, 0.3906, 0.5, 0.7969, 0.5, 0.7812, 0.5, 0.7812, 0.5, 0.7969, 0.5, 0.25, 0.5, 0.2344, 0.5, 0.2344, 0.5, 0.25, 0.5, 0.6562, 0.5, 0.6406, 0.5, 0.6406, 0.5, 0.6562, 0.5, 0.1094, 0.5, 0.09375, 0.5, 0.09375, 0.5, 0.1094, 0.5, 0.5156, 0.5, 0.5, 0.5, 0.5, 0.5, 0.5156, 0.5, 0.9219, 0.5, 0.9062, 0.5, 0.9062, 0.5, 0.9219, 0.5, 0.375, 0.5, 0.3594, 0.5, 0.3594, 0.5, 0.375, 0.5, 0.7812, 0.5, 0.7656, 0.5, 0.7656, 0.5, 0.7812, 0.5, 0.2344, 0.5, 0.2188, 0.5, 0.2188, 0.5, 0.2344, 0.5, 0.6406, 0.5, 0.625, 0.5, 0.625, 0.5, 0.6406, 0.5, 0.09375, 0.5, 0.07812, 0.5, 0.07812, 0.5, 0.09375, 0.5, 0.5, 0.5, 0.4844, 0.5, 0.4844, 0.5, 0.5, 0.5, 0.9062, 0.5, 0.8906, 0.5, 0.8906, 0.5, 0.9062, 0.5, 0.3594, 0.5, 0.3438, 0.5, 0.3438, 0.5, 0.3594, 0.5, 0.7656, 0.5, 0.75, 0.5, 0.75, 0.5, 0.7656, 0.5, 0.2188, 0.5, 0.2031, 0.5, 0.2031, 0.5, 0.2188, 0.5, 0.625, 0.5, 0.6094, 0.5, 0.6094, 0.5, 0.625, 0.5, 0.07812, 0.5, 0.0625, 0.5, 0.0625, 0.5, 0.07812, 0.5, 0.4844, 0.5, 0.4688, 0.5, 0.4688, 0.5, 0.4844, 0.5, 0.8906, 0.5, 0.875, 0.5, 0.875, 0.5, 0.8906, 0.5, 0.3438, 0.5, 0.3281, 0.5, 0.3281, 0.5, 0.3438, 0.5, 0.75, 0.5, 0.7344, 0.5, 0.7344, 0.5, 0.75, 0.5, 0.2031, 0.5, 0.1875, 0.5, 0.1875, 0.5, 0.2031, 0.5, 0.6094, 0.5, 0.5938, 0.5, 0.5938, 0.5, 0.6094, 0.5, 0.0625, 0.5, 0.04688, 0.5, 0.04688, 0.5, 0.0625, 0.5, 0.4688, 0.5, 0.4531, 0.5, 0.4531, 0.5, 0.4688, 0.5])
me_cylinder_002.materials.append(mat_chaudiere)
me_cylinder_002.use_remesh_fix_poles = True
me_cylinder_002.use_remesh_preserve_attributes = False
me_cylinder_002.use_mirror_vertex_groups = False
me_cylinder_002.update()
me_plane_015 = bpy.data.meshes.new('Plane.015')
me_plane_015.from_pydata([(-0.6, -0.3, 0.0), (-0.6, 0.3, 0.0), (-0.01953, -0.3, 0.0), (-0.01953, 0.3, 0.0), (-0.6, 0.2225, 0.0), (-0.6, -0.2225, 0.0), (-0.01953, -0.2225, 0.0), (-0.01953, 0.2225, 0.0), (-0.6, -0.3, -0.1549), (-0.6, 0.3, -0.1549), (-0.01953, -0.3, -0.1549), (-0.01953, 0.3, -0.1549), (-0.6, 0.2225, -0.1549), (-0.6, -0.2225, -0.1549), (-0.5017, -0.2592, -0.1549), (-0.5017, 0.2592, -0.1549), (-0.01953, -0.2592, -0.1549), (-0.01953, 0.2592, -0.1549), (-0.5017, 0.1922, -0.1549), (-0.5017, -0.1922, -0.1549)], [], [(5, 6, 2, 0), (1, 3, 7, 4), (4, 7, 6, 5), (1, 4, 12, 9), (4, 5, 13, 12), (3, 1, 9, 11), (0, 2, 10, 8), (5, 0, 8, 13), (11, 9, 15, 17), (9, 12, 18, 15), (8, 10, 16, 14), (12, 13, 19, 18), (13, 8, 14, 19)])
me_plane_015.polygons.foreach_set('use_smooth', [True] * 13)
_uv = me_plane_015.uv_layers.new(name='UVMap')
_uv.uv.foreach_set('vector', [0.0, 0.3333, 1.0, 0.3333, 1.0, 0.0, 0.0, 0.0, 0.0, 1.0, 1.0, 1.0, 1.0, 0.6667, 0.0, 0.6667, 0.0, 0.6667, 1.0, 0.6667, 1.0, 0.3333, 0.0, 0.3333, 0.0, 1.0, 0.0, 0.6667, 0.0, 0.6667, 0.0, 1.0, 0.0, 0.6667, 0.0, 0.3333, 0.0, 0.3333, 0.0, 0.6667, 1.0, 1.0, 0.0, 1.0, 0.0, 1.0, 1.0, 1.0, 0.0, 0.0, 1.0, 0.0, 1.0, 0.0, 0.0, 0.0, 0.0, 0.3333, 0.0, 0.0, 0.0, 0.0, 0.0, 0.3333, 1.0, 1.0, 0.0, 1.0, 0.0, 1.0, 1.0, 1.0, 0.0, 1.0, 0.0, 0.6667, 0.0, 0.6667, 0.0, 1.0, 0.0, 0.0, 1.0, 0.0, 1.0, 0.0, 0.0, 0.0, 0.0, 0.6667, 0.0, 0.3333, 0.0, 0.3333, 0.0, 0.6667, 0.0, 0.3333, 0.0, 0.0, 0.0, 0.0, 0.0, 0.3333])
me_plane_015.use_remesh_fix_poles = True
me_plane_015.use_remesh_preserve_attributes = False
me_plane_015.use_mirror_vertex_groups = False
me_plane_015.update()
me_cube_002 = bpy.data.meshes.new('Cube.002')
me_cube_002.from_pydata([(-1.0, -1.0, -1.0), (-1.0, -1.0, 1.0), (-1.0, 1.0, -1.0), (-1.0, 1.0, 1.0), (1.0, -1.0, -1.0), (1.0, -1.0, 1.0), (1.0, 1.0, -1.0), (1.0, 1.0, 1.0)], [], [(0, 1, 3, 2), (2, 3, 7, 6), (6, 7, 5, 4), (4, 5, 1, 0), (2, 6, 4, 0), (7, 3, 1, 5)])
_uv = me_cube_002.uv_layers.new(name='UVMap')
_uv.uv.foreach_set('vector', [0.375, 0.0, 0.625, 0.0, 0.625, 0.25, 0.375, 0.25, 0.375, 0.25, 0.625, 0.25, 0.625, 0.5, 0.375, 0.5, 0.375, 0.5, 0.625, 0.5, 0.625, 0.75, 0.375, 0.75, 0.375, 0.75, 0.625, 0.75, 0.625, 1.0, 0.375, 1.0, 0.125, 0.5, 0.375, 0.5, 0.375, 0.75, 0.125, 0.75, 0.625, 0.5, 0.875, 0.5, 0.875, 0.75, 0.625, 0.75])
me_cube_002.materials.append(mat_serveurframe)
me_cube_002.use_remesh_fix_poles = True
me_cube_002.use_remesh_preserve_attributes = False
me_cube_002.use_mirror_vertex_groups = False
me_cube_002.update()
me_cube_003 = bpy.data.meshes.new('Cube.003')
me_cube_003.from_pydata([(-1.0, -1.0, -1.0), (-1.0, -1.0, 1.0), (-1.0, 1.0, -1.0), (-1.0, 1.0, 1.0), (1.0, -1.0, -1.0), (1.0, -1.0, 1.0), (1.0, 1.0, -1.0), (1.0, 1.0, 1.0)], [], [(0, 1, 3, 2), (2, 3, 7, 6), (6, 7, 5, 4), (4, 5, 1, 0), (2, 6, 4, 0), (7, 3, 1, 5)])
_uv = me_cube_003.uv_layers.new(name='UVMap')
_uv.uv.foreach_set('vector', [0.375, 0.0, 0.625, 0.0, 0.625, 0.25, 0.375, 0.25, 0.375, 0.25, 0.625, 0.25, 0.625, 0.5, 0.375, 0.5, 0.375, 0.5, 0.625, 0.5, 0.625, 0.75, 0.375, 0.75, 0.375, 0.75, 0.625, 0.75, 0.625, 1.0, 0.375, 1.0, 0.125, 0.5, 0.375, 0.5, 0.375, 0.75, 0.125, 0.75, 0.625, 0.5, 0.875, 0.5, 0.875, 0.75, 0.625, 0.75])
me_cube_003.materials.append(mat_serveur)
me_cube_003.use_remesh_fix_poles = True
me_cube_003.use_remesh_preserve_attributes = False
me_cube_003.use_mirror_vertex_groups = False
me_cube_003.update()
me_plane_010 = bpy.data.meshes.new('Plane.010')
me_plane_010.from_pydata([(-1.192, -1.465, 0.0), (1.192, -1.465, 0.0), (-1.192, -1.465, 1.32), (1.192, -1.465, 1.32), (1.113, -1.465, 0.0), (1.113, -1.465, 1.32), (0.3716, -1.465, 0.0), (0.3716, -1.465, 1.32), (1.192, -1.465, 1.01), (-1.192, -1.465, 1.01), (1.113, -1.465, 1.01), (0.3716, -1.465, 1.01), (1.113, -1.538, 0.0), (1.192, -1.538, 0.0), (1.113, -1.538, 1.32), (1.192, -1.538, 1.32), (1.192, -1.538, 1.01), (-1.192, -1.538, 1.01), (-1.192, -1.538, 1.32), (0.3716, -1.538, 1.32), (1.113, -1.538, 1.01), (-1.192, -1.538, 0.0), (0.3716, -1.538, 0.0), (0.3716, -1.538, 1.01), (-1.192, -1.465, 1.041), (1.113, -1.465, 1.041), (0.3716, -1.465, 1.041), (1.192, -1.465, 1.041), (-1.192, -1.538, 1.041), (1.113, -1.538, 1.041), (0.3716, -1.538, 1.041), (1.192, -1.538, 1.041), (-1.192, -1.465, 1.289), (1.113, -1.465, 1.289), (0.3716, -1.465, 1.289), (-1.192, -1.538, 1.289), (1.113, -1.538, 1.289), (0.3716, -1.538, 1.289), (1.192, -1.465, 1.289), (1.192, -1.538, 1.289), (-1.108, -1.465, 0.0), (-1.108, -1.465, 1.32), (-1.108, -1.465, 1.01), (-1.108, -1.538, 0.0), (-1.108, -1.538, 1.32), (-1.108, -1.538, 1.01), (-1.108, -1.538, 1.041), (-1.108, -1.465, 1.041), (-1.108, -1.538, 1.289), (-1.108, -1.465, 1.289), (-1.192, -1.465, 0.02965), (0.3716, -1.465, 0.02965), (-1.192, -1.538, 0.02965), (0.3716, -1.538, 0.02965), (-1.108, -1.538, 0.02965), (-1.108, -1.465, 0.02965), (0.2964, -1.465, 0.0), (0.2964, -1.465, 1.32), (0.2964, -1.538, 0.0), (0.2964, -1.538, 1.32), (0.2964, -1.465, 1.041), (0.2964, -1.465, 1.289), (0.2964, -1.465, 1.01), (0.2964, -1.538, 1.01), (0.2964, -1.538, 1.041), (0.2964, -1.538, 1.289), (0.2964, -1.538, 0.02965), (0.2964, -1.465, 0.02965)], [], [(33, 5, 3, 38), (34, 7, 5, 33), (61, 57, 7, 34), (67, 62, 11, 51), (36, 39, 15, 14), (4, 10, 8, 1), (37, 36, 14, 19), (65, 37, 19, 59), (66, 53, 23, 63), (12, 13, 16, 20), (50, 0, 21, 52), (3, 5, 14, 15), (41, 2, 18, 44), (11, 10, 20, 23), (5, 7, 19, 14), (10, 4, 12, 20), (1, 8, 16, 13), (51, 11, 23, 53), (24, 9, 17, 28), (38, 3, 15, 39), (4, 1, 13, 12), (56, 6, 22, 58), (8, 27, 31, 16), (32, 24, 28, 35), (63, 23, 30, 64), (23, 20, 29, 30), (20, 16, 31, 29), (62, 60, 26, 11), (11, 26, 25, 10), (10, 25, 27, 8), (2, 32, 35, 18), (27, 38, 39, 31), (54, 55, 42, 45), (46, 45, 42, 47), (29, 31, 39, 36), (61, 34, 37, 65), (33, 36, 37, 34), (25, 33, 38, 27), (24, 32, 49, 47), (28, 46, 48, 35), (9, 24, 47, 42), (17, 45, 46, 28), (0, 40, 43, 21), (57, 41, 44, 59), (52, 54, 45, 17), (35, 48, 44, 18), (50, 9, 42, 55), (32, 2, 41, 49), (0, 50, 55, 40), (21, 43, 54, 52), (6, 51, 53, 22), (9, 50, 52, 17), (58, 22, 53, 66), (56, 67, 51, 6), (40, 55, 67, 56), (43, 58, 66, 54), (7, 57, 59, 19), (33, 25, 29, 36), (47, 49, 48, 46), (29, 25, 26, 30), (48, 49, 61, 65), (40, 56, 58, 43), (66, 67, 55, 54), (48, 65, 59, 44), (60, 64, 30, 26), (49, 41, 57, 61), (66, 63, 62, 67), (60, 62, 63, 64)])
_uv = me_plane_010.uv_layers.new(name='UVMap')
_uv.uv.foreach_set('vector', [0.9669, 0.0, 0.9669, 0.0, 1.0, 0.0, 1.0, 0.0, 0.6949, 0.0, 0.6949, 0.0, 0.9669, 0.0, 0.9669, 0.0, 0.6615, 0.0, 0.6615, 0.0, 0.6949, 0.0, 0.6949, 0.0, 0.6615, 0.0, 0.6615, 0.0, 0.6949, 0.0, 0.6949, 0.0, 0.9669, 0.0, 1.0, 0.0, 1.0, 0.0, 0.9669, 0.0, 0.9669, 0.0, 0.9669, 0.0, 1.0, 0.0, 1.0, 0.0, 0.6949, 0.0, 0.9669, 0.0, 0.9669, 0.0, 0.6949, 0.0, 0.6615, 0.0, 0.6949, 0.0, 0.6949, 0.0, 0.6615, 0.0, 0.6615, 0.0, 0.6949, 0.0, 0.6949, 0.0, 0.6615, 0.0, 0.9669, 0.0, 1.0, 0.0, 1.0, 0.0, 0.9669, 0.0, 0.0, 0.0, 0.0, 0.0, 0.0, 0.0, 0.0, 0.0, 1.0, 0.0, 0.9669, 0.0, 0.9669, 0.0, 1.0, 0.0, 0.03736, 0.0, 0.0, 0.0, 0.0, 0.0, 0.03736, 0.0, 0.6949, 0.0, 0.9669, 0.0, 0.9669, 0.0, 0.6949, 0.0, 0.9669, 0.0, 0.6949, 0.0, 0.6949, 0.0, 0.9669, 0.0, 0.9669, 0.0, 0.9669, 0.0, 0.9669, 0.0, 0.9669, 0.0, 1.0, 0.0, 1.0, 0.0, 1.0, 0.0, 1.0, 0.0, 0.6949, 0.0, 0.6949, 0.0, 0.6949, 0.0, 0.6949, 0.0, 0.0, 0.0, 0.0, 0.0, 0.0, 0.0, 0.0, 0.0, 1.0, 0.0, 1.0, 0.0, 1.0, 0.0, 1.0, 0.0, 0.9669, 0.0, 1.0, 0.0, 1.0, 0.0, 0.9669, 0.0, 0.6615, 0.0, 0.6949, 0.0, 0.6949, 0.0, 0.6615, 0.0, 1.0, 0.0, 1.0, 0.0, 1.0, 0.0, 1.0, 0.0, 0.0, 0.0, 0.0, 0.0, 0.0, 0.0, 0.0, 0.0, 0.6615, 0.0, 0.6949, 0.0, 0.6949, 0.0, 0.6615, 0.0, 0.6949, 0.0, 0.9669, 0.0, 0.9669, 0.0, 0.6949, 0.0, 0.9669, 0.0, 1.0, 0.0, 1.0, 0.0, 0.9669, 0.0, 0.6615, 0.0, 0.6615, 0.0, 0.6949, 0.0, 0.6949, 0.0, 0.6949, 0.0, 0.6949, 0.0, 0.9669, 0.0, 0.9669, 0.0, 0.9669, 0.0, 0.9669, 0.0, 1.0, 0.0, 1.0, 0.0, 0.0, 0.0, 0.0, 0.0, 0.0, 0.0, 0.0, 0.0, 1.0, 0.0, 1.0, 0.0, 1.0, 0.0, 1.0, 0.0, 0.03736, 0.0, 0.03736, 0.0, 0.03736, 0.0, 0.03736, 0.0, 0.03736, 0.0, 0.03736, 0.0, 0.03736, 0.0, 0.03736, 0.0, 0.9669, 0.0, 1.0, 0.0, 1.0, 0.0, 0.9669, 0.0, 0.6615, 0.0, 0.6949, 0.0, 0.6949, 0.0, 0.6615, 0.0, 0.9669, 0.0, 0.9669, 0.0, 0.6949, 0.0, 0.6949, 0.0, 0.9669, 0.0, 0.9669, 0.0, 1.0, 0.0, 1.0, 0.0, 0.0, 0.0, 0.0, 0.0, 0.03736, 0.0, 0.03736, 0.0, 0.0, 0.0, 0.03736, 0.0, 0.03736, 0.0, 0.0, 0.0, 0.0, 0.0, 0.0, 0.0, 0.03736, 0.0, 0.03736, 0.0, 0.0, 0.0, 0.03736, 0.0, 0.03736, 0.0, 0.0, 0.0, 0.0, 0.0, 0.03736, 0.0, 0.03736, 0.0, 0.0, 0.0, 0.6615, 0.0, 0.03736, 0.0, 0.03736, 0.0, 0.6615, 0.0, 0.0, 0.0, 0.03736, 0.0, 0.03736, 0.0, 0.0, 0.0, 0.0, 0.0, 0.03736, 0.0, 0.03736, 0.0, 0.0, 0.0, 0.0, 0.0, 0.0, 0.0, 0.03736, 0.0, 0.03736, 0.0, 0.0, 0.0, 0.0, 0.0, 0.03736, 0.0, 0.03736, 0.0, 0.0, 0.0, 0.0, 0.0, 0.03736, 0.0, 0.03736, 0.0, 0.0, 0.0, 0.03736, 0.0, 0.03736, 0.0, 0.0, 0.0, 0.6949, 0.0, 0.6949, 0.0, 0.6949, 0.0, 0.6949, 0.0, 0.0, 0.0, 0.0, 0.0, 0.0, 0.0, 0.0, 0.0, 0.6615, 0.0, 0.6949, 0.0, 0.6949, 0.0, 0.6615, 0.0, 0.6615, 0.0, 0.6615, 0.0, 0.6949, 0.0, 0.6949, 0.0, 0.03736, 0.0, 0.03736, 0.0, 0.6615, 0.0, 0.6615, 0.0, 0.03736, 0.0, 0.6615, 0.0, 0.6615, 0.0, 0.03736, 0.0, 0.6949, 0.0, 0.6615, 0.0, 0.6615, 0.0, 0.6949, 0.0, 0.9669, 0.0, 0.9669, 0.0, 0.9669, 0.0, 0.9669, 0.0, 0.03736, 0.0, 0.03736, 0.0, 0.03736, 0.0, 0.03736, 0.0, 0.9669, 0.0, 0.9669, 0.0, 0.6949, 0.0, 0.6949, 0.0, 0.03736, 0.0, 0.03736, 0.0, 0.6615, 0.0, 0.6615, 0.0, 0.03736, 0.0, 0.6615, 0.0, 0.6615, 0.0, 0.03736, 0.0, 0.6615, 0.0, 0.6615, 0.0, 0.03736, 0.0, 0.03736, 0.0, 0.03736, 0.0, 0.6615, 0.0, 0.6615, 0.0, 0.03736, 0.0, 0.6615, 0.0, 0.6615, 0.0, 0.6949, 0.0, 0.6949, 0.0, 0.03736, 0.0, 0.03736, 0.0, 0.6615, 0.0, 0.6615, 0.0, 0.6615, 0.0, 0.6615, 0.0, 0.6615, 0.0, 0.6615, 0.0, 0.6615, 0.0, 0.6615, 0.0, 0.6615, 0.0, 0.6615, 0.0])
me_plane_010.materials.append(mat_mur)
me_plane_010.use_remesh_fix_poles = True
me_plane_010.use_remesh_preserve_attributes = False
me_plane_010.use_mirror_vertex_groups = False
me_plane_010.update()
me_plane_009 = bpy.data.meshes.new('Plane.009')
me_plane_009.from_pydata([(1.192, -1.465, 0.0), (1.192, 1.465, 0.0), (1.192, -1.465, 1.32), (1.192, 1.465, 1.32)], [], [(0, 1, 3, 2)])
_uv = me_plane_009.uv_layers.new(name='UVMap')
_uv.uv.foreach_set('vector', [1.0, 0.0, 1.0, 1.0, 1.0, 1.0, 1.0, 0.0])
me_plane_009.use_remesh_fix_poles = True
me_plane_009.use_remesh_preserve_attributes = False
me_plane_009.use_mirror_vertex_groups = False
me_plane_009.update()
me_plane_006 = bpy.data.meshes.new('Plane.006')
me_plane_006.from_pydata([(-1.192, 1.465, 0.0), (1.192, 1.465, 0.0), (-1.192, 1.465, 1.32), (1.192, 1.465, 1.32), (-1.077, 1.465, 0.0), (-1.077, 1.465, 1.32), (-1.192, 1.335, 0.0), (-1.192, 1.335, 1.32), (-1.077, 1.335, 0.0), (-1.077, 1.335, 1.32)], [], [(7, 6, 8, 9), (5, 2, 7, 9), (1, 4, 5, 3), (2, 0, 6, 7), (0, 4, 8, 6), (4, 5, 9, 8)])
_uv = me_plane_006.uv_layers.new(name='UVMap')
_uv.uv.foreach_set('vector', [0.0, 1.0, 0.0, 1.0, 0.0, 1.0, 0.0, 1.0, 0.0, 0.0, 0.0, 0.0, 0.0, 0.0, 0.0, 0.0, 1.0, 1.0, 0.5, 1.0, 0.5, 1.0, 1.0, 1.0, 0.0, 0.0, 0.0, 0.0, 0.0, 0.0, 0.0, 0.0, 0.0, 0.0, 0.0, 0.0, 0.0, 0.0, 0.0, 0.0, 0.5, 1.0, 0.5, 1.0, 0.5, 1.0, 0.5, 1.0])
me_plane_006.materials.append(mat_mur)
me_plane_006.use_remesh_fix_poles = True
me_plane_006.use_remesh_preserve_attributes = False
me_plane_006.use_mirror_vertex_groups = False
me_plane_006.update()
me_plane_007 = bpy.data.meshes.new('Plane.007')
me_plane_007.from_pydata([(-1.192, -1.465, 0.0), (-1.192, 1.465, 0.0), (-1.192, -1.465, 1.32), (-1.192, 1.465, 1.32)], [], [(1, 0, 2, 3)])
_uv = me_plane_007.uv_layers.new(name='UVMap')
_uv.uv.foreach_set('vector', [0.0, 1.0, 0.0, 0.0, 0.0, 0.0, 0.0, 1.0])
me_plane_007.materials.append(mat_mur)
me_plane_007.use_remesh_fix_poles = True
me_plane_007.use_remesh_preserve_attributes = False
me_plane_007.use_mirror_vertex_groups = False
me_plane_007.update()
me_plane_014 = bpy.data.meshes.new('Plane.014')
me_plane_014.from_pydata([(1.192, -1.465, 0.0), (1.192, 1.465, 0.0), (1.192, -1.465, 1.32), (1.192, 1.465, 1.32), (1.192, -1.388, 0.03474), (1.192, 1.388, 0.03474), (1.192, -1.388, 1.285), (1.192, 1.388, 1.285)], [], [(1, 3, 7, 5), (0, 1, 5, 4), (2, 0, 4, 6), (3, 2, 6, 7)])
_uv = me_plane_014.uv_layers.new(name='UVMap')
_uv.uv.foreach_set('vector', [1.0, 1.0, 1.0, 1.0, 1.0, 1.0, 1.0, 1.0, 1.0, 0.0, 1.0, 1.0, 1.0, 1.0, 1.0, 0.0, 1.0, 0.0, 1.0, 0.0, 1.0, 0.0, 1.0, 0.0, 1.0, 1.0, 1.0, 0.0, 1.0, 0.0, 1.0, 1.0])
me_plane_014.materials.append(mat_mur)
me_plane_014.use_remesh_fix_poles = True
me_plane_014.use_remesh_preserve_attributes = False
me_plane_014.use_mirror_vertex_groups = False
me_plane_014.update()

# ---- objects
ob_sol = bpy.data.objects.new('Sol', me_plane_008)
ob_evier = bpy.data.objects.new('Evier', me_plane_011)
ob_plane_006 = bpy.data.objects.new('Plane.006', me_plane_013)
ob_cylinder_001 = bpy.data.objects.new('Cylinder.001', me_cylinder_002)
ob_eviergauche = bpy.data.objects.new('EvierGauche', me_plane_015)
ob_serveurframe = bpy.data.objects.new('ServeurFrame', me_cube_002)
ob_serveur = bpy.data.objects.new('Serveur', me_cube_003)
ob_murdevant = bpy.data.objects.new('MurDevant', me_plane_010)
ob_murdroite = bpy.data.objects.new('MurDroite', me_plane_009)
ob_murfond = bpy.data.objects.new('MurFond', me_plane_006)
ob_murgauche = bpy.data.objects.new('MurGauche', me_plane_007)
ob_murdroiteframe = bpy.data.objects.new('MurDroiteFrame', me_plane_014)

# ---- transforms, parenting, visibility, modifiers, constraints
ob_sol.location = (0.0, 0.0, 0.0)
ob_sol.lineart.crease_threshold = 0.0
ob_evier.location = (0.5928, 1.162, 0.9)
ob_evier.lineart.crease_threshold = 0.0
_m = ob_evier.modifiers.new('Bevel', 'BEVEL')
_m.width = 0.01
_m.width_pct = 0.01
_m.segments = 4
_m.angle_limit = 0.946
ob_plane_006.location = (0.5928, 1.162, 0.9)
ob_plane_006.lineart.crease_threshold = 0.0
_m = ob_plane_006.modifiers.new('Bevel', 'BEVEL')
_m.width = 0.01
_m.width_pct = 0.01
_m.segments = 3
_m.limit_method = 'NONE'
ob_cylinder_001.location = (-0.6652, 1.233, 2.236)
ob_cylinder_001.lineart.crease_threshold = 0.0
_m = ob_cylinder_001.modifiers.new('Bevel', 'BEVEL')
_m.width = 0.02
_m.width_pct = 0.02
_m.segments = 3
ob_eviergauche.location = (0.5928, 1.162, 0.9)
ob_eviergauche.lineart.crease_threshold = 0.0
_m = ob_eviergauche.modifiers.new('Bevel', 'BEVEL')
_m.width = 0.01
_m.width_pct = 0.01
_m.segments = 3
_m.limit_method = 'NONE'
ob_serveurframe.location = (-0.626, -1.071, 0.3399)
ob_serveurframe.scale = (0.5324, 0.3683, 0.3392)
ob_serveurframe.lineart.crease_threshold = 0.0
_m = ob_serveurframe.modifiers.new('Wireframe', 'WIREFRAME')
_m.thickness = 0.217
ob_serveur.location = (-0.626, -1.071, 0.3399)
ob_serveur.scale = (0.5259, 0.3638, 0.335)
ob_serveur.lineart.crease_threshold = 0.0
ob_murdevant.location = (0.0, 0.0, 0.0)
ob_murdevant.scale = (1.0, 1.0, 2.0)
ob_murdevant.lineart.crease_threshold = 0.0
ob_murdroite.location = (0.0, 0.0, 0.0)
ob_murdroite.scale = (1.0, 1.0, 2.0)
ob_murdroite.lineart.crease_threshold = 0.0
ob_murfond.location = (0.0, 0.0, 0.0)
ob_murfond.scale = (1.0, 1.0, 2.0)
ob_murfond.lineart.crease_threshold = 0.0
ob_murgauche.location = (0.0, 0.0, 0.0)
ob_murgauche.scale = (1.0, 1.0, 2.0)
ob_murgauche.lineart.crease_threshold = 0.0
ob_murdroiteframe.location = (0.0, 0.0, 0.0)
ob_murdroiteframe.scale = (1.0, 1.0, 2.0)
ob_murdroiteframe.lineart.crease_threshold = 0.0

# ---- collection membership
col_collection.objects.link(ob_sol)
col_collection.objects.link(ob_evier)
col_collection.objects.link(ob_plane_006)
col_collection.objects.link(ob_cylinder_001)
col_collection.objects.link(ob_eviergauche)
col_serveur.objects.link(ob_serveurframe)
col_serveur.objects.link(ob_serveur)
col_murs.objects.link(ob_murdevant)
col_murs.objects.link(ob_murdroite)
col_murs.objects.link(ob_murfond)
col_murs.objects.link(ob_murgauche)
col_murs.objects.link(ob_murdroiteframe)

# ---- scene / render settings (as saved in the file)
scene.frame_start = 1; scene.frame_end = 250; scene.frame_set(1)
scene.render.engine = 'BLENDER_EEVEE_NEXT'
scene.cycles.use_denoising = False
scene.cycles.samples = 128
scene.cycles.sampling_pattern = 'TABULATED_SOBOL'
scene.cycles.use_adaptive_sampling = False
scene.cycles.use_light_tree = False
scene.view_settings.view_transform = 'Filmic'
bpy.context.view_layer.update()

# ---- added for rendering (the .blend has no active camera and no usable light): camera, sun
cam_auto = bpy.data.cameras.new('AutoCamera')
cam_auto.lens = 50.0
cam_auto.sensor_width = 36.0
cam_auto.clip_end = 1000.0
ob_auto_camera = bpy.data.objects.new('AutoCamera', cam_auto)
scene.collection.objects.link(ob_auto_camera)
ob_auto_camera.location = (4.31883, -5.21905, 4.76469)
ob_auto_camera.rotation_euler = (1.09748, -7.21219e-08, 0.694738)
scene.camera = ob_auto_camera
light_auto_sun = bpy.data.lights.new('AutoSun', 'SUN')
light_auto_sun.energy = 3.0
light_auto_sun.angle = 0.0523599
ob_auto_sun = bpy.data.objects.new('AutoSun', light_auto_sun)
scene.collection.objects.link(ob_auto_sun)
ob_auto_sun.rotation_euler = (0.872665, 0.174533, 0.523599)
bpy.context.view_layer.update()
